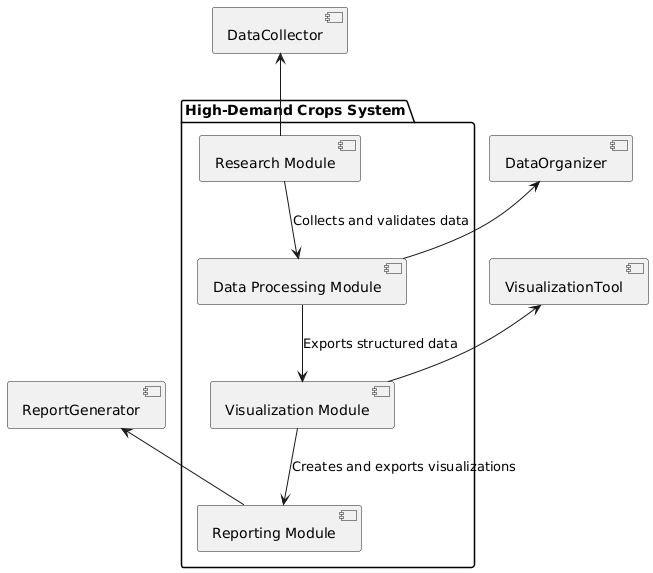

The diagram above was rendered by PlantUML. Its source (embedded in the PNG):
@startuml
package "High-Demand Crops System" {
  [Research Module] --> [Data Processing Module] : Collects and validates data
  [Data Processing Module] --> [Visualization Module] : Exports structured data
  [Visualization Module] --> [Reporting Module] : Creates and exports visualizations
}

[Research Module] -up-> [DataCollector]
[Data Processing Module] -up-> [DataOrganizer]
[Visualization Module] -up-> [VisualizationTool]
[Reporting Module] -up-> [ReportGenerator]
@enduml